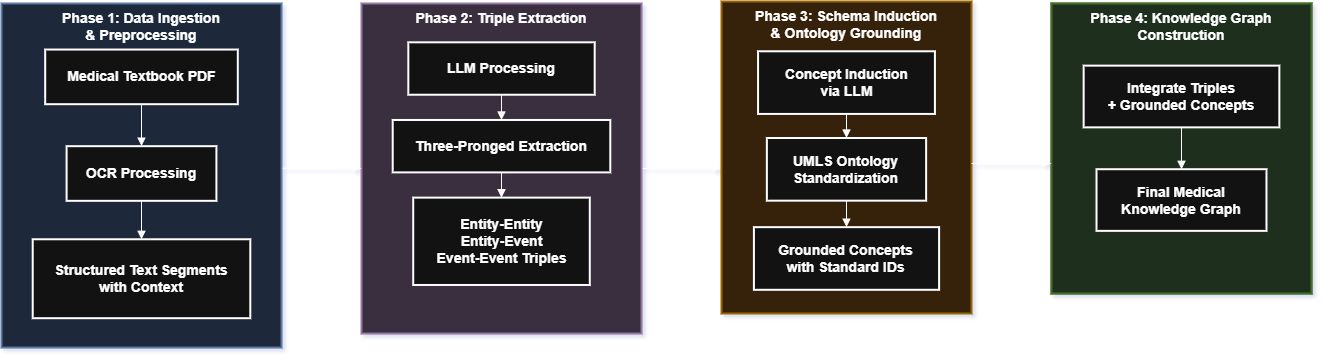

The diagram above was exported from draw.io. Its source (the exported page's mxGraphModel, read from the mxfile embedded in the PNG):
<mxGraphModel dx="1577" dy="3629" grid="1" gridSize="10" guides="1" tooltips="1" connect="1" arrows="1" fold="1" page="1" pageScale="1" pageWidth="1200" pageHeight="1600" math="0" shadow="0">
  <root>
    <mxCell id="0" />
    <mxCell id="1" parent="0" />
    <mxCell id="mEVNcghkLwCZQTuc8LMU-33" connectable="0" parent="1" style="group;fillColor=none;strokeColor=#d6b656;fontSize=14;fontStyle=1" value="" vertex="1">
      <mxGeometry height="330" width="280" x="640" y="-80" as="geometry" />
    </mxCell>
    <mxCell id="sHua9WY6_zwqWlY6tSlL-3" edge="1" parent="mEVNcghkLwCZQTuc8LMU-33" source="RRf0MZJGS9wV4zxM9tdw-1" style="edgeStyle=orthogonalEdgeStyle;rounded=0;orthogonalLoop=1;jettySize=auto;html=1;exitX=1;exitY=0.5;exitDx=0;exitDy=0;endArrow=blockThin;endFill=1;">
      <mxGeometry relative="1" as="geometry">
        <mxPoint x="360" y="165" as="targetPoint" />
      </mxGeometry>
    </mxCell>
    <mxCell id="RRf0MZJGS9wV4zxM9tdw-1" parent="mEVNcghkLwCZQTuc8LMU-33" style="whiteSpace=wrap;strokeWidth=2;verticalAlign=top;fillColor=#e1d5e7;strokeColor=#9673a6;fontSize=14;fontStyle=1" value="Phase 2: Triple Extraction" vertex="1">
      <mxGeometry height="330" width="280" as="geometry" />
    </mxCell>
    <mxCell id="RRf0MZJGS9wV4zxM9tdw-2" parent="mEVNcghkLwCZQTuc8LMU-33" style="whiteSpace=wrap;strokeWidth=2;fontSize=14;fontStyle=1" value="LLM Processing" vertex="1">
      <mxGeometry height="52.411764705882355" width="186.36942675159233" x="46.81528662420382" y="38.8235294117647" as="geometry" />
    </mxCell>
    <mxCell id="RRf0MZJGS9wV4zxM9tdw-3" parent="mEVNcghkLwCZQTuc8LMU-33" style="whiteSpace=wrap;strokeWidth=2;fontSize=14;fontStyle=1" value="Three-Pronged Extraction" vertex="1">
      <mxGeometry height="52.411764705882355" width="217.57961783439487" x="31.21019108280255" y="116.47058823529412" as="geometry" />
    </mxCell>
    <mxCell id="RRf0MZJGS9wV4zxM9tdw-4" parent="mEVNcghkLwCZQTuc8LMU-33" style="whiteSpace=wrap;strokeWidth=2;fontSize=14;fontStyle=1" value="Entity-Entity&#10;Entity-Event&#10;Event-Event Triples" vertex="1">
      <mxGeometry height="87.3529411764706" width="176.5575" x="51.72125" y="194.11764705882354" as="geometry" />
    </mxCell>
    <mxCell id="RRf0MZJGS9wV4zxM9tdw-5" edge="1" parent="mEVNcghkLwCZQTuc8LMU-33" source="RRf0MZJGS9wV4zxM9tdw-2" style="curved=1;startArrow=none;endArrow=block;exitX=0.5;exitY=1;entryX=0.5;entryY=0;rounded=0;fontSize=14;fontStyle=1" target="RRf0MZJGS9wV4zxM9tdw-3" value="">
      <mxGeometry relative="1" as="geometry">
        <Array as="points" />
      </mxGeometry>
    </mxCell>
    <mxCell id="RRf0MZJGS9wV4zxM9tdw-6" edge="1" parent="mEVNcghkLwCZQTuc8LMU-33" source="RRf0MZJGS9wV4zxM9tdw-3" style="curved=1;startArrow=none;endArrow=block;exitX=0.5;exitY=1;entryX=0.5;entryY=0;rounded=0;fontSize=14;fontStyle=1" target="RRf0MZJGS9wV4zxM9tdw-4" value="">
      <mxGeometry relative="1" as="geometry">
        <Array as="points" />
      </mxGeometry>
    </mxCell>
    <mxCell id="mEVNcghkLwCZQTuc8LMU-34" connectable="0" parent="1" style="group;fillColor=#ffe6cc;strokeColor=#d79b00;fontSize=14;fontStyle=1;strokeWidth=2;" value="Phase 3: Schema Induction &#10;&amp; Ontology Grounding" vertex="1">
      <mxGeometry height="312" width="250" x="1000" y="-82" as="geometry" />
    </mxCell>
    <mxCell id="IBmH2-6aQv3wKqD15tzz-2" parent="mEVNcghkLwCZQTuc8LMU-34" style="whiteSpace=wrap;strokeWidth=2;fontSize=14;fontStyle=1" value="Concept Induction&#10;via LLM" vertex="1">
      <mxGeometry height="62.63808139534884" width="176.85185185185185" x="36.57407407407409" y="49.789244186046496" as="geometry" />
    </mxCell>
    <mxCell id="IBmH2-6aQv3wKqD15tzz-3" parent="mEVNcghkLwCZQTuc8LMU-34" style="whiteSpace=wrap;strokeWidth=2;fontSize=14;fontStyle=1" value="UMLS Ontology&#10;Standardization" vertex="1">
      <mxGeometry height="62.63808139534884" width="159.25925925925927" x="45.370370370370374" y="136.5188953488372" as="geometry" />
    </mxCell>
    <mxCell id="IBmH2-6aQv3wKqD15tzz-4" parent="mEVNcghkLwCZQTuc8LMU-34" style="whiteSpace=wrap;strokeWidth=2;fontSize=14;fontStyle=1" value="Grounded Concepts&#10;with Standard IDs" vertex="1">
      <mxGeometry height="62.63808139534884" width="185.1851851851852" x="32.407407407407405" y="225.65770348837202" as="geometry" />
    </mxCell>
    <mxCell id="IBmH2-6aQv3wKqD15tzz-6" edge="1" parent="mEVNcghkLwCZQTuc8LMU-34" source="IBmH2-6aQv3wKqD15tzz-3" style="curved=1;startArrow=none;endArrow=block;exitX=0.5;exitY=1;entryX=0.5;entryY=0;rounded=0;fontSize=14;fontStyle=1" target="IBmH2-6aQv3wKqD15tzz-4" value="">
      <mxGeometry relative="1" as="geometry">
        <Array as="points" />
      </mxGeometry>
    </mxCell>
    <mxCell id="IBmH2-6aQv3wKqD15tzz-5" edge="1" parent="mEVNcghkLwCZQTuc8LMU-34" source="IBmH2-6aQv3wKqD15tzz-2" style="curved=1;startArrow=none;endArrow=block;exitX=0.5;exitY=1;entryX=0.5;entryY=0;rounded=0;fontSize=14;fontStyle=1" target="IBmH2-6aQv3wKqD15tzz-3" value="">
      <mxGeometry relative="1" as="geometry">
        <Array as="points" />
      </mxGeometry>
    </mxCell>
    <mxCell id="mEVNcghkLwCZQTuc8LMU-35" connectable="0" parent="1" style="group;fontSize=14;fillColor=#d5e8d4;strokeColor=#82b366;fontStyle=1;strokeWidth=2;" value="" vertex="1">
      <mxGeometry height="290" width="260" x="1330" y="-80" as="geometry" />
    </mxCell>
    <mxCell id="Odz07dIrVXQpjAPfuNJi-1" parent="mEVNcghkLwCZQTuc8LMU-35" style="whiteSpace=wrap;strokeWidth=2;verticalAlign=top;fillColor=#d5e8d4;fontStyle=1;strokeColor=#82b366;fontSize=14;" value="Phase 4: Knowledge Graph &#10;Construction" vertex="1">
      <mxGeometry height="290" width="260" as="geometry" />
    </mxCell>
    <mxCell id="Odz07dIrVXQpjAPfuNJi-2" parent="mEVNcghkLwCZQTuc8LMU-35" style="whiteSpace=wrap;strokeWidth=2;fontSize=14;fontStyle=1" value="Integrate Triples&#10;+ Grounded Concepts" vertex="1">
      <mxGeometry height="61.71681660899653" width="195.68904593639576" x="32.15547703180212" y="62.13787567968364" as="geometry" />
    </mxCell>
    <mxCell id="Odz07dIrVXQpjAPfuNJi-4" edge="1" parent="mEVNcghkLwCZQTuc8LMU-35" source="Odz07dIrVXQpjAPfuNJi-2" style="curved=1;startArrow=none;endArrow=block;exitX=0.5;exitY=1;entryX=0.5;entryY=0;rounded=0;fontSize=14;fontStyle=1" target="Odz07dIrVXQpjAPfuNJi-3" value="">
      <mxGeometry relative="1" as="geometry">
        <Array as="points" />
      </mxGeometry>
    </mxCell>
    <mxCell id="Odz07dIrVXQpjAPfuNJi-3" parent="mEVNcghkLwCZQTuc8LMU-35" style="whiteSpace=wrap;strokeWidth=2;fontSize=14;fontStyle=1" value="Final Medical&#10;Knowledge Graph" vertex="1">
      <mxGeometry height="61.65259515570935" width="169.96466431095405" x="45.01766784452297" y="165.7148949579832" as="geometry" />
    </mxCell>
    <mxCell id="mEVNcghkLwCZQTuc8LMU-36" connectable="0" parent="1" style="group;fontStyle=1;fillColor=#dae8fc;strokeColor=#6c8ebf;fontSize=14;" value="" vertex="1">
      <mxGeometry height="340" width="280" x="280" y="-80" as="geometry" />
    </mxCell>
    <mxCell id="HasMI1c6V8jOKMiLqqmQ-1" parent="mEVNcghkLwCZQTuc8LMU-36" style="whiteSpace=wrap;strokeWidth=2;verticalAlign=top;fontSize=14;fillColor=#dae8fc;strokeColor=#6c8ebf;fontStyle=1" value="Phase 1: Data Ingestion &#10;&amp; Preprocessing" vertex="1">
      <mxGeometry height="344.047619047619" width="280" as="geometry" />
    </mxCell>
    <mxCell id="HasMI1c6V8jOKMiLqqmQ-4" parent="mEVNcghkLwCZQTuc8LMU-36" style="whiteSpace=wrap;strokeWidth=2;fontStyle=1;fontSize=14;" value="Structured Text Segments&#10;with Context" vertex="1">
      <mxGeometry height="78.92857142857142" width="217.5796178343949" x="31.21019108280255" y="235.7738095238095" as="geometry" />
    </mxCell>
    <mxCell id="HasMI1c6V8jOKMiLqqmQ-5" edge="1" parent="mEVNcghkLwCZQTuc8LMU-36" source="HasMI1c6V8jOKMiLqqmQ-2" style="curved=1;startArrow=none;endArrow=block;exitX=0.5;exitY=1;entryX=0.5;entryY=0;rounded=0;fontSize=14;fontStyle=1" target="HasMI1c6V8jOKMiLqqmQ-3" value="">
      <mxGeometry relative="1" as="geometry">
        <Array as="points" />
      </mxGeometry>
    </mxCell>
    <mxCell id="HasMI1c6V8jOKMiLqqmQ-6" edge="1" parent="mEVNcghkLwCZQTuc8LMU-36" source="HasMI1c6V8jOKMiLqqmQ-3" style="curved=1;startArrow=none;endArrow=block;exitX=0.5;exitY=1;entryX=0.5;entryY=0;rounded=0;fontSize=14;fontStyle=1" target="HasMI1c6V8jOKMiLqqmQ-4" value="">
      <mxGeometry relative="1" as="geometry">
        <Array as="points" />
      </mxGeometry>
    </mxCell>
    <mxCell id="HasMI1c6V8jOKMiLqqmQ-2" parent="mEVNcghkLwCZQTuc8LMU-36" style="whiteSpace=wrap;strokeWidth=2;fontStyle=1;fontSize=14;" value="Medical Textbook PDF" vertex="1">
      <mxGeometry height="54.64285714285714" width="192.61146496815286" x="43.69426751592356" y="46.041666666666664" as="geometry" />
    </mxCell>
    <mxCell id="HasMI1c6V8jOKMiLqqmQ-3" parent="mEVNcghkLwCZQTuc8LMU-36" style="whiteSpace=wrap;strokeWidth=2;fontStyle=1;fontSize=14;" value="OCR Processing" vertex="1">
      <mxGeometry height="54.64285714285714" width="149.80891719745222" x="65.09554140127388" y="142.67857142857142" as="geometry" />
    </mxCell>
    <mxCell id="mEVNcghkLwCZQTuc8LMU-37" edge="1" parent="1" source="HasMI1c6V8jOKMiLqqmQ-1" style="endArrow=blockThin;html=1;rounded=0;entryX=0;entryY=0.5;entryDx=0;entryDy=0;exitX=1.004;exitY=0.479;exitDx=0;exitDy=0;exitPerimeter=0;endFill=1;" target="RRf0MZJGS9wV4zxM9tdw-1" value="">
      <mxGeometry height="50" relative="1" width="50" as="geometry">
        <mxPoint x="560" y="120" as="sourcePoint" />
        <mxPoint x="980" y="150" as="targetPoint" />
      </mxGeometry>
    </mxCell>
    <mxCell id="RRf0MZJGS9wV4zxM9tdw-12" edge="1" parent="1" style="edgeStyle=orthogonalEdgeStyle;rounded=0;orthogonalLoop=1;jettySize=auto;html=1;exitX=1;exitY=0.5;exitDx=0;exitDy=0;endArrow=blockThin;endFill=1;">
      <mxGeometry relative="1" as="geometry">
        <mxPoint x="1250" y="80" as="sourcePoint" />
        <mxPoint x="1330" y="80" as="targetPoint" />
      </mxGeometry>
    </mxCell>
  </root>
</mxGraphModel>